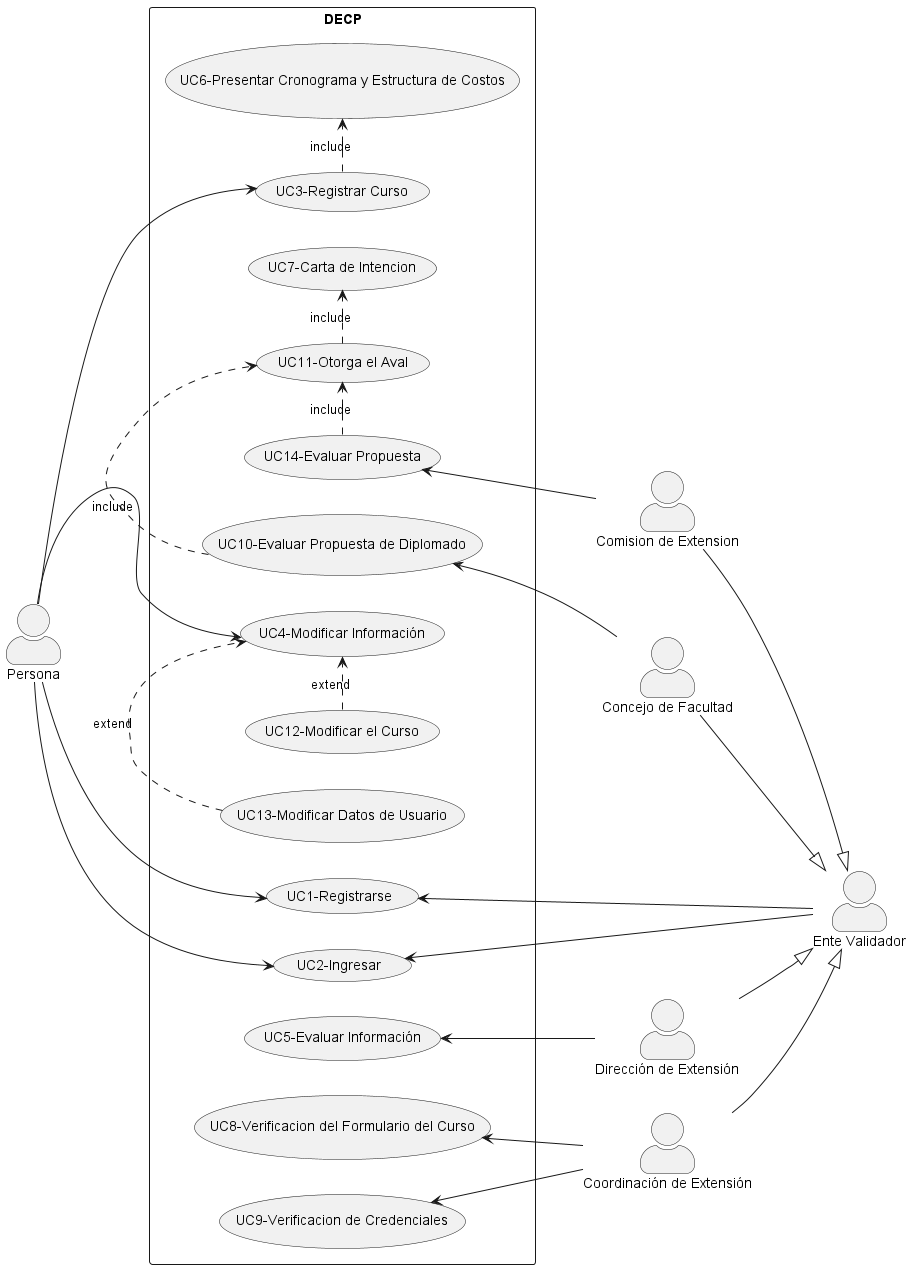

The diagram above was rendered by PlantUML. Its source (embedded in the PNG):
@startuml usecase
skinparam actorStyle awesome
left to right direction
:Persona: as a

:Ente Validador: as e
:Dirección de Extensión: as b
:Coordinación de Extensión: as c
:Concejo de Facultad: as d
:Comision de Extension: as f

rectangle DECP{
(UC1-Registrarse) as 1
(UC2-Ingresar) as 2 
(UC3-Registrar Curso) as 3
(UC6-Presentar Cronograma y Estructura de Costos) as 6
(UC4-Modificar Información) as 4
(UC5-Evaluar Información) as 5
(UC7-Carta de Intencion) as 7
(UC8-Verificacion del Formulario del Curso) as 8
(UC9-Verificacion de Credenciales) as 9
(UC10-Evaluar Propuesta de Diplomado) as 10
(UC11-Otorga el Aval) as 11
(UC12-Modificar el Curso) as 12
(UC13-Modificar Datos de Usuario) as 13
(UC14-Evaluar Propuesta) as 14
}
f --|> e
1 <-- e
b --|> e
c --|> e
d --|> e
a --> 1
a --> 2
e --> 2
a --> 3
a --> 4
5 <-- b
8 <-- c
9 <-- c
10 <-- d
3 .> 6 : include
14 .> 11 : include
10 .> 11 : include
11 .> 7: include
12 .> 4: extend
13 .> 4: extend
14 <-- f
@enduml